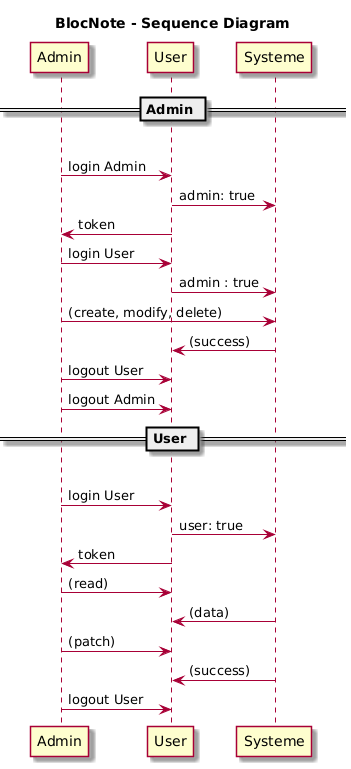

The diagram above was rendered by PlantUML. Its source (embedded in the PNG):
@startuml
skin rose

title BlocNote - Sequence Diagram
== Admin ==
alt#Gold #LightBlue Admin
  Admin -> User : login Admin
  User -> Systeme : admin: true
  User -> Admin : token
  Admin -> User : login User
  User -> Systeme : admin : true
  Admin -> Systeme : (create, modify, delete)
  Systeme -> User : (success)
  Admin -> User : logout User
  Admin -> User : logout Admin
== User ==
alt#Gold #DarkSalmon User
  Admin -> User : login User
  User -> Systeme : user: true
  Admin <- User : token
  Admin -> User : (read)
  Systeme -> User : (data)
  Admin -> User : (patch)
  Systeme -> User : (success)
  Admin -> User : logout User
@enduml